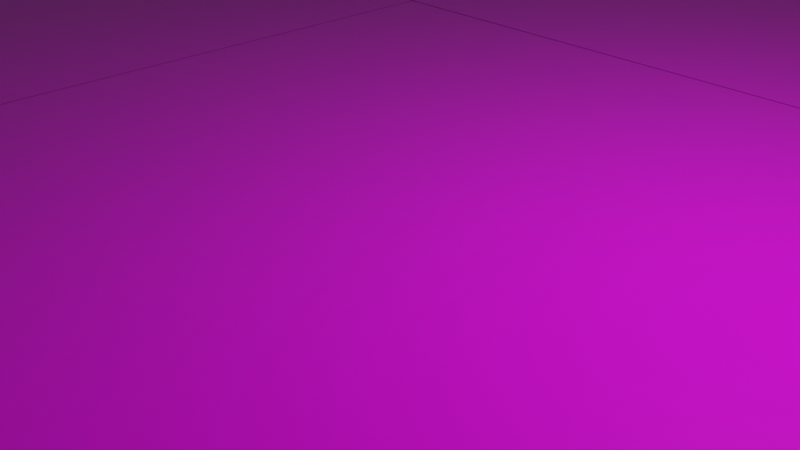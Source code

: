 # Source: untitled.blend  (saved by Blender 2.80.74; exported with 4.5.12 LTS)
import bpy
from mathutils import Matrix  # noqa: F401  (used for matrix-valued properties, if any)

bpy.ops.wm.read_factory_settings(use_empty=True)
scene = bpy.context.scene
scene.name = 'Scene'

# ---- collections
col_collection = bpy.data.collections.new('Collection'); scene.collection.children.link(col_collection)

# ---- images (referenced by path relative to the original .blend; pixels are not part of the script)
import os
ASSET_DIR = os.environ.get("B2B_ASSET_DIR", "")  # directory of the original .blend (textures are referenced by path, not embedded)
HERE = os.path.dirname(os.path.abspath(__file__))  # packed textures are extracted next to this script under _unpacked/

def load_image(name, relpath, width, height, colorspace="sRGB"):
    """Load a texture the original file referenced (path relative to the .blend, or extracted next to this script)."""
    p = next((c for c in (os.path.join(HERE, relpath), os.path.join(ASSET_DIR, relpath)) if relpath and os.path.exists(c)), "")
    if p:
        img = bpy.data.images.load(p, check_existing=True)
        img.name = name
    else:  # same state as the original file: an image datablock whose file is absent (Cycles renders it pink)
        img = bpy.data.images.new(name, width, height)
        img.source = "FILE"
        img.filepath = "//" + (relpath or name)
    img.colorspace_settings.name = colorspace
    return img
img_tiles_0023_height_1k_png = load_image('tiles_0023_height_1k.png', 'tiles_0023_height_1k.png', 1024, 1024, 'Non-Color')
img_tiles_0023_color_1k_jpg = load_image('tiles_0023_color_1k.jpg', 'tiles_0023_color_1k.jpg', 1024, 1024, 'sRGB')
img_tiles_0023_roughness_1k_jpg = load_image('tiles_0023_roughness_1k.jpg', 'tiles_0023_roughness_1k.jpg', 1024, 1024, 'Non-Color')
img_tiles_0023_normal_directx_1k_png = load_image('tiles_0023_normal_directx_1k.png', 'tiles_0023_normal_directx_1k.png', 1024, 1024, 'Non-Color')
img_tiles_0023_height_1k_png_001 = load_image('tiles_0023_height_1k.png.001', 'tiles_0023_height_1k.png', 1024, 1024, 'Non-Color')
img_tiles_0023_color_1k_jpg_001 = load_image('tiles_0023_color_1k.jpg.001', 'tiles_0023_color_1k.jpg', 1024, 1024, 'sRGB')
img_tiles_0023_roughness_1k_jpg_001 = load_image('tiles_0023_roughness_1k.jpg.001', 'tiles_0023_roughness_1k.jpg', 1024, 1024, 'Non-Color')
img_tiles_0023_normal_directx_1k_png_001 = load_image('tiles_0023_normal_directx_1k.png.001', 'tiles_0023_normal_directx_1k.png', 1024, 1024, 'Non-Color')
img_tiles_0023_height_1k_png_002 = load_image('tiles_0023_height_1k.png.002', 'tiles_0023_height_1k.png', 1024, 1024, 'Non-Color')
img_tiles_0023_color_1k_jpg_002 = load_image('tiles_0023_color_1k.jpg.002', 'tiles_0023_color_1k.jpg', 1024, 1024, 'sRGB')
img_tiles_0023_roughness_1k_jpg_002 = load_image('tiles_0023_roughness_1k.jpg.002', 'tiles_0023_roughness_1k.jpg', 1024, 1024, 'Non-Color')
img_tiles_0023_normal_directx_1k_png_002 = load_image('tiles_0023_normal_directx_1k.png.002', 'tiles_0023_normal_directx_1k.png', 1024, 1024, 'Non-Color')
img_tiles_0023_height_1k_png_005 = load_image('tiles_0023_height_1k.png.005', 'tiles_0023_height_1k.png', 1024, 1024, 'Non-Color')
img_tiles_0023_color_1k_jpg_005 = load_image('tiles_0023_color_1k.jpg.005', 'tiles_0023_color_1k.jpg', 1024, 1024, 'sRGB')
img_tiles_0023_roughness_1k_jpg_005 = load_image('tiles_0023_roughness_1k.jpg.005', 'tiles_0023_roughness_1k.jpg', 1024, 1024, 'Non-Color')
img_tiles_0023_normal_directx_1k_png_005 = load_image('tiles_0023_normal_directx_1k.png.005', 'tiles_0023_normal_directx_1k.png', 1024, 1024, 'Non-Color')
img_tiles_0023_height_1k_png_004 = load_image('tiles_0023_height_1k.png.004', 'tiles_0023_height_1k.png', 1024, 1024, 'Non-Color')
img_tiles_0023_color_1k_jpg_004 = load_image('tiles_0023_color_1k.jpg.004', 'tiles_0023_color_1k.jpg', 1024, 1024, 'sRGB')
img_tiles_0023_roughness_1k_jpg_004 = load_image('tiles_0023_roughness_1k.jpg.004', 'tiles_0023_roughness_1k.jpg', 1024, 1024, 'Non-Color')
img_tiles_0023_normal_directx_1k_png_004 = load_image('tiles_0023_normal_directx_1k.png.004', 'tiles_0023_normal_directx_1k.png', 1024, 1024, 'Non-Color')
img_tiles_0023_height_1k_png_003 = load_image('tiles_0023_height_1k.png.003', 'tiles_0023_height_1k.png', 1024, 1024, 'Non-Color')
img_tiles_0023_color_1k_jpg_003 = load_image('tiles_0023_color_1k.jpg.003', 'tiles_0023_color_1k.jpg', 1024, 1024, 'sRGB')
img_tiles_0023_roughness_1k_jpg_003 = load_image('tiles_0023_roughness_1k.jpg.003', 'tiles_0023_roughness_1k.jpg', 1024, 1024, 'Non-Color')
img_tiles_0023_normal_directx_1k_png_003 = load_image('tiles_0023_normal_directx_1k.png.003', 'tiles_0023_normal_directx_1k.png', 1024, 1024, 'Non-Color')
img_tiles_0023_height_1k_png_008 = load_image('tiles_0023_height_1k.png.008', 'tiles_0023_height_1k.png', 1024, 1024, 'Non-Color')
img_tiles_0023_color_1k_jpg_008 = load_image('tiles_0023_color_1k.jpg.008', 'tiles_0023_color_1k.jpg', 1024, 1024, 'sRGB')
img_tiles_0023_roughness_1k_jpg_008 = load_image('tiles_0023_roughness_1k.jpg.008', 'tiles_0023_roughness_1k.jpg', 1024, 1024, 'Non-Color')
img_tiles_0023_normal_directx_1k_png_008 = load_image('tiles_0023_normal_directx_1k.png.008', 'tiles_0023_normal_directx_1k.png', 1024, 1024, 'Non-Color')
img_tiles_0023_height_1k_png_007 = load_image('tiles_0023_height_1k.png.007', 'tiles_0023_height_1k.png', 1024, 1024, 'Non-Color')
img_tiles_0023_color_1k_jpg_007 = load_image('tiles_0023_color_1k.jpg.007', 'tiles_0023_color_1k.jpg', 1024, 1024, 'sRGB')
img_tiles_0023_roughness_1k_jpg_007 = load_image('tiles_0023_roughness_1k.jpg.007', 'tiles_0023_roughness_1k.jpg', 1024, 1024, 'Non-Color')
img_tiles_0023_normal_directx_1k_png_007 = load_image('tiles_0023_normal_directx_1k.png.007', 'tiles_0023_normal_directx_1k.png', 1024, 1024, 'Non-Color')
img_tiles_0023_height_1k_png_006 = load_image('tiles_0023_height_1k.png.006', 'tiles_0023_height_1k.png', 1024, 1024, 'Non-Color')
img_tiles_0023_color_1k_jpg_006 = load_image('tiles_0023_color_1k.jpg.006', 'tiles_0023_color_1k.jpg', 1024, 1024, 'sRGB')
img_tiles_0023_roughness_1k_jpg_006 = load_image('tiles_0023_roughness_1k.jpg.006', 'tiles_0023_roughness_1k.jpg', 1024, 1024, 'Non-Color')
img_tiles_0023_normal_directx_1k_png_006 = load_image('tiles_0023_normal_directx_1k.png.006', 'tiles_0023_normal_directx_1k.png', 1024, 1024, 'Non-Color')

# ---- materials (node trees are filled in below, after node groups)
mat_material_001 = bpy.data.materials.new('Material.001')
mat_material_001.use_transparent_shadow = False
mat_material_002 = bpy.data.materials.new('Material.002')
mat_material_002.use_transparent_shadow = False
mat_material_003 = bpy.data.materials.new('Material.003')
mat_material_003.use_transparent_shadow = False
mat_material_006 = bpy.data.materials.new('Material.006')
mat_material_006.use_transparent_shadow = False
mat_material_005 = bpy.data.materials.new('Material.005')
mat_material_005.use_transparent_shadow = False
mat_material_004 = bpy.data.materials.new('Material.004')
mat_material_004.use_transparent_shadow = False
mat_material_009 = bpy.data.materials.new('Material.009')
mat_material_009.use_transparent_shadow = False
mat_material_008 = bpy.data.materials.new('Material.008')
mat_material_008.use_transparent_shadow = False
mat_material_007 = bpy.data.materials.new('Material.007')
mat_material_007.use_transparent_shadow = False

# ---- material node trees
mat_material_001.use_nodes = True; mat_material_001.node_tree.nodes.clear()
_N = mat_material_001.node_tree.nodes; _L = mat_material_001.node_tree.links
n0 = _N.new('NodeFrame'); n0.name = 'Frame.001'; n0.location = (-628, 530)
n0.label = 'Textures'
n0.width = 358
n1 = _N.new('NodeFrame'); n1.name = 'Frame'; n1.location = (-1270, 330)
n1.label = 'Mapping'
n1.width = 580
n2 = _N.new('ShaderNodeTexImage'); n2.name = 'Image Texture'; n2.location = (88, -870)
n2.label = 'Displacement'
n2.image = img_tiles_0023_height_1k_png
n3 = _N.new('ShaderNodeDisplacement'); n3.name = 'Displacement'; n3.location = (10, -260)
n3.inputs[2].default_value = 1.0
n4 = _N.new('ShaderNodeTexImage'); n4.name = 'Image Texture.001'; n4.location = (88, -30)
n4.label = 'Base Color'
n4.image = img_tiles_0023_color_1k_jpg
n5 = _N.new('ShaderNodeTexImage'); n5.name = 'Image Texture.002'; n5.location = (88, -310)
n5.label = 'Roughness'
n5.image = img_tiles_0023_roughness_1k_jpg
n6 = _N.new('ShaderNodeTexImage'); n6.name = 'Image Texture.003'; n6.location = (88, -590)
n6.label = 'Normal'
n6.image = img_tiles_0023_normal_directx_1k_png
n7 = _N.new('ShaderNodeNormalMap'); n7.name = 'Normal Map'; n7.location = (-240, -60)
n8 = _N.new('ShaderNodeOutputMaterial'); n8.name = 'Material Output'; n8.location = (300, 300)
n9 = _N.new('ShaderNodeBsdfPrincipled'); n9.name = 'Principled BSDF'; n9.location = (10, 300)
n9.distribution = 'GGX'
n9.subsurface_method = 'BURLEY'
n9.inputs[3].default_value = 1.45
n9.inputs[27].default_value = (0.0, 0.0, 0.0, 1.0)
n9.inputs[28].default_value = 1.0
n10 = _N.new('NodeReroute'); n10.name = 'Reroute'; n10.location = (38, -586)
n10.width = 16
n10.socket_idname = 'NodeSocketVector'
n11 = _N.new('ShaderNodeMapping'); n11.name = 'Mapping'; n11.location = (230, -30)
n12 = _N.new('ShaderNodeTexCoord'); n12.name = 'Texture Coordinate'; n12.location = (30, -30)
n2.parent = n0
n4.parent = n0
n5.parent = n0
n6.parent = n0
n10.parent = n0
n11.parent = n1
n12.parent = n1
_L.new(n9.outputs[0], n8.inputs[0])
_L.new(n2.outputs[0], n3.inputs[0])
_L.new(n3.outputs[0], n8.inputs[2])
_L.new(n4.outputs[0], n9.inputs[0])
_L.new(n5.outputs[0], n9.inputs[2])
_L.new(n6.outputs[0], n7.inputs[1])
_L.new(n7.outputs[0], n9.inputs[5])
_L.new(n10.outputs[0], n4.inputs[0])
_L.new(n10.outputs[0], n5.inputs[0])
_L.new(n10.outputs[0], n6.inputs[0])
_L.new(n10.outputs[0], n2.inputs[0])
_L.new(n11.outputs[0], n10.inputs[0])
_L.new(n12.outputs[3], n11.inputs[0])
n8.is_active_output = True
mat_material_002.use_nodes = True; mat_material_002.node_tree.nodes.clear()
_N = mat_material_002.node_tree.nodes; _L = mat_material_002.node_tree.links
n0 = _N.new('NodeFrame'); n0.name = 'Frame'; n0.location = (-1270, 330)
n0.label = 'Mapping'
n0.width = 580
n1 = _N.new('NodeFrame'); n1.name = 'Frame.001'; n1.location = (-628, 530)
n1.label = 'Textures'
n1.width = 358
n2 = _N.new('ShaderNodeTexImage'); n2.name = 'Image Texture'; n2.location = (88, -870)
n2.label = 'Displacement'
n2.image = img_tiles_0023_height_1k_png_001
n3 = _N.new('ShaderNodeDisplacement'); n3.name = 'Displacement'; n3.location = (10, -260)
n3.inputs[2].default_value = 1.0
n4 = _N.new('ShaderNodeTexImage'); n4.name = 'Image Texture.001'; n4.location = (88, -30)
n4.label = 'Base Color'
n4.image = img_tiles_0023_color_1k_jpg_001
n5 = _N.new('ShaderNodeTexImage'); n5.name = 'Image Texture.002'; n5.location = (88, -310)
n5.label = 'Roughness'
n5.image = img_tiles_0023_roughness_1k_jpg_001
n6 = _N.new('ShaderNodeTexImage'); n6.name = 'Image Texture.003'; n6.location = (88, -590)
n6.label = 'Normal'
n6.image = img_tiles_0023_normal_directx_1k_png_001
n7 = _N.new('ShaderNodeNormalMap'); n7.name = 'Normal Map'; n7.location = (-240, -60)
n8 = _N.new('ShaderNodeMapping'); n8.name = 'Mapping'; n8.location = (230, -30)
n9 = _N.new('NodeReroute'); n9.name = 'Reroute'; n9.location = (38, -586)
n9.width = 16
n9.socket_idname = 'NodeSocketVector'
n10 = _N.new('ShaderNodeTexCoord'); n10.name = 'Texture Coordinate'; n10.location = (30, -30)
n11 = _N.new('ShaderNodeBsdfPrincipled'); n11.name = 'Principled BSDF'; n11.location = (10, 300)
n11.distribution = 'GGX'
n11.subsurface_method = 'BURLEY'
n11.inputs[3].default_value = 1.45
n11.inputs[27].default_value = (0.0, 0.0, 0.0, 1.0)
n11.inputs[28].default_value = 1.0
n12 = _N.new('ShaderNodeOutputMaterial'); n12.name = 'Material Output'; n12.location = (300, 300)
n2.parent = n1
n4.parent = n1
n5.parent = n1
n6.parent = n1
n8.parent = n0
n9.parent = n1
n10.parent = n0
_L.new(n11.outputs[0], n12.inputs[0])
_L.new(n2.outputs[0], n3.inputs[0])
_L.new(n3.outputs[0], n12.inputs[2])
_L.new(n4.outputs[0], n11.inputs[0])
_L.new(n5.outputs[0], n11.inputs[2])
_L.new(n6.outputs[0], n7.inputs[1])
_L.new(n7.outputs[0], n11.inputs[5])
_L.new(n9.outputs[0], n4.inputs[0])
_L.new(n9.outputs[0], n5.inputs[0])
_L.new(n9.outputs[0], n6.inputs[0])
_L.new(n9.outputs[0], n2.inputs[0])
_L.new(n8.outputs[0], n9.inputs[0])
_L.new(n10.outputs[3], n8.inputs[0])
n12.is_active_output = True
mat_material_003.use_nodes = True; mat_material_003.node_tree.nodes.clear()
_N = mat_material_003.node_tree.nodes; _L = mat_material_003.node_tree.links
n0 = _N.new('NodeFrame'); n0.name = 'Frame'; n0.location = (-1270, 330)
n0.label = 'Mapping'
n0.width = 580
n1 = _N.new('NodeFrame'); n1.name = 'Frame.001'; n1.location = (-628, 530)
n1.label = 'Textures'
n1.width = 358
n2 = _N.new('ShaderNodeTexImage'); n2.name = 'Image Texture'; n2.location = (88, -870)
n2.label = 'Displacement'
n2.image = img_tiles_0023_height_1k_png_002
n3 = _N.new('ShaderNodeDisplacement'); n3.name = 'Displacement'; n3.location = (10, -260)
n3.inputs[2].default_value = 1.0
n4 = _N.new('ShaderNodeTexImage'); n4.name = 'Image Texture.001'; n4.location = (88, -30)
n4.label = 'Base Color'
n4.image = img_tiles_0023_color_1k_jpg_002
n5 = _N.new('ShaderNodeTexImage'); n5.name = 'Image Texture.002'; n5.location = (88, -310)
n5.label = 'Roughness'
n5.image = img_tiles_0023_roughness_1k_jpg_002
n6 = _N.new('ShaderNodeTexImage'); n6.name = 'Image Texture.003'; n6.location = (88, -590)
n6.label = 'Normal'
n6.image = img_tiles_0023_normal_directx_1k_png_002
n7 = _N.new('ShaderNodeNormalMap'); n7.name = 'Normal Map'; n7.location = (-240, -60)
n8 = _N.new('ShaderNodeMapping'); n8.name = 'Mapping'; n8.location = (230, -30)
n9 = _N.new('NodeReroute'); n9.name = 'Reroute'; n9.location = (38, -586)
n9.width = 16
n9.socket_idname = 'NodeSocketVector'
n10 = _N.new('ShaderNodeTexCoord'); n10.name = 'Texture Coordinate'; n10.location = (30, -30)
n11 = _N.new('ShaderNodeBsdfPrincipled'); n11.name = 'Principled BSDF'; n11.location = (10, 300)
n11.distribution = 'GGX'
n11.subsurface_method = 'BURLEY'
n11.inputs[3].default_value = 1.45
n11.inputs[27].default_value = (0.0, 0.0, 0.0, 1.0)
n11.inputs[28].default_value = 1.0
n12 = _N.new('ShaderNodeOutputMaterial'); n12.name = 'Material Output'; n12.location = (300, 300)
n2.parent = n1
n4.parent = n1
n5.parent = n1
n6.parent = n1
n8.parent = n0
n9.parent = n1
n10.parent = n0
_L.new(n11.outputs[0], n12.inputs[0])
_L.new(n2.outputs[0], n3.inputs[0])
_L.new(n3.outputs[0], n12.inputs[2])
_L.new(n4.outputs[0], n11.inputs[0])
_L.new(n5.outputs[0], n11.inputs[2])
_L.new(n6.outputs[0], n7.inputs[1])
_L.new(n7.outputs[0], n11.inputs[5])
_L.new(n9.outputs[0], n4.inputs[0])
_L.new(n9.outputs[0], n5.inputs[0])
_L.new(n9.outputs[0], n6.inputs[0])
_L.new(n9.outputs[0], n2.inputs[0])
_L.new(n8.outputs[0], n9.inputs[0])
_L.new(n10.outputs[3], n8.inputs[0])
n12.is_active_output = True
mat_material_006.use_nodes = True; mat_material_006.node_tree.nodes.clear()
_N = mat_material_006.node_tree.nodes; _L = mat_material_006.node_tree.links
n0 = _N.new('NodeFrame'); n0.name = 'Frame'; n0.location = (-1270, 330)
n0.label = 'Mapping'
n0.width = 580
n1 = _N.new('NodeFrame'); n1.name = 'Frame.001'; n1.location = (-628, 530)
n1.label = 'Textures'
n1.width = 358
n2 = _N.new('ShaderNodeTexImage'); n2.name = 'Image Texture'; n2.location = (88, -870)
n2.label = 'Displacement'
n2.image = img_tiles_0023_height_1k_png_005
n3 = _N.new('ShaderNodeDisplacement'); n3.name = 'Displacement'; n3.location = (10, -260)
n3.inputs[2].default_value = 1.0
n4 = _N.new('ShaderNodeTexImage'); n4.name = 'Image Texture.001'; n4.location = (88, -30)
n4.label = 'Base Color'
n4.image = img_tiles_0023_color_1k_jpg_005
n5 = _N.new('ShaderNodeTexImage'); n5.name = 'Image Texture.002'; n5.location = (88, -310)
n5.label = 'Roughness'
n5.image = img_tiles_0023_roughness_1k_jpg_005
n6 = _N.new('ShaderNodeTexImage'); n6.name = 'Image Texture.003'; n6.location = (88, -590)
n6.label = 'Normal'
n6.image = img_tiles_0023_normal_directx_1k_png_005
n7 = _N.new('ShaderNodeNormalMap'); n7.name = 'Normal Map'; n7.location = (-240, -60)
n8 = _N.new('ShaderNodeMapping'); n8.name = 'Mapping'; n8.location = (230, -30)
n9 = _N.new('NodeReroute'); n9.name = 'Reroute'; n9.location = (38, -586)
n9.width = 16
n9.socket_idname = 'NodeSocketVector'
n10 = _N.new('ShaderNodeTexCoord'); n10.name = 'Texture Coordinate'; n10.location = (30, -30)
n11 = _N.new('ShaderNodeBsdfPrincipled'); n11.name = 'Principled BSDF'; n11.location = (10, 300)
n11.distribution = 'GGX'
n11.subsurface_method = 'BURLEY'
n11.inputs[3].default_value = 1.45
n11.inputs[27].default_value = (0.0, 0.0, 0.0, 1.0)
n11.inputs[28].default_value = 1.0
n12 = _N.new('ShaderNodeOutputMaterial'); n12.name = 'Material Output'; n12.location = (300, 300)
n2.parent = n1
n4.parent = n1
n5.parent = n1
n6.parent = n1
n8.parent = n0
n9.parent = n1
n10.parent = n0
_L.new(n11.outputs[0], n12.inputs[0])
_L.new(n2.outputs[0], n3.inputs[0])
_L.new(n3.outputs[0], n12.inputs[2])
_L.new(n4.outputs[0], n11.inputs[0])
_L.new(n5.outputs[0], n11.inputs[2])
_L.new(n6.outputs[0], n7.inputs[1])
_L.new(n7.outputs[0], n11.inputs[5])
_L.new(n9.outputs[0], n4.inputs[0])
_L.new(n9.outputs[0], n5.inputs[0])
_L.new(n9.outputs[0], n6.inputs[0])
_L.new(n9.outputs[0], n2.inputs[0])
_L.new(n8.outputs[0], n9.inputs[0])
_L.new(n10.outputs[3], n8.inputs[0])
n12.is_active_output = True
mat_material_005.use_nodes = True; mat_material_005.node_tree.nodes.clear()
_N = mat_material_005.node_tree.nodes; _L = mat_material_005.node_tree.links
n0 = _N.new('NodeFrame'); n0.name = 'Frame'; n0.location = (-1270, 330)
n0.label = 'Mapping'
n0.width = 580
n1 = _N.new('NodeFrame'); n1.name = 'Frame.001'; n1.location = (-628, 530)
n1.label = 'Textures'
n1.width = 358
n2 = _N.new('ShaderNodeTexImage'); n2.name = 'Image Texture'; n2.location = (88, -870)
n2.label = 'Displacement'
n2.image = img_tiles_0023_height_1k_png_004
n3 = _N.new('ShaderNodeDisplacement'); n3.name = 'Displacement'; n3.location = (10, -260)
n3.inputs[2].default_value = 1.0
n4 = _N.new('ShaderNodeTexImage'); n4.name = 'Image Texture.001'; n4.location = (88, -30)
n4.label = 'Base Color'
n4.image = img_tiles_0023_color_1k_jpg_004
n5 = _N.new('ShaderNodeTexImage'); n5.name = 'Image Texture.002'; n5.location = (88, -310)
n5.label = 'Roughness'
n5.image = img_tiles_0023_roughness_1k_jpg_004
n6 = _N.new('ShaderNodeTexImage'); n6.name = 'Image Texture.003'; n6.location = (88, -590)
n6.label = 'Normal'
n6.image = img_tiles_0023_normal_directx_1k_png_004
n7 = _N.new('ShaderNodeNormalMap'); n7.name = 'Normal Map'; n7.location = (-240, -60)
n8 = _N.new('ShaderNodeMapping'); n8.name = 'Mapping'; n8.location = (230, -30)
n9 = _N.new('NodeReroute'); n9.name = 'Reroute'; n9.location = (38, -586)
n9.width = 16
n9.socket_idname = 'NodeSocketVector'
n10 = _N.new('ShaderNodeTexCoord'); n10.name = 'Texture Coordinate'; n10.location = (30, -30)
n11 = _N.new('ShaderNodeBsdfPrincipled'); n11.name = 'Principled BSDF'; n11.location = (10, 300)
n11.distribution = 'GGX'
n11.subsurface_method = 'BURLEY'
n11.inputs[3].default_value = 1.45
n11.inputs[27].default_value = (0.0, 0.0, 0.0, 1.0)
n11.inputs[28].default_value = 1.0
n12 = _N.new('ShaderNodeOutputMaterial'); n12.name = 'Material Output'; n12.location = (300, 300)
n2.parent = n1
n4.parent = n1
n5.parent = n1
n6.parent = n1
n8.parent = n0
n9.parent = n1
n10.parent = n0
_L.new(n11.outputs[0], n12.inputs[0])
_L.new(n2.outputs[0], n3.inputs[0])
_L.new(n3.outputs[0], n12.inputs[2])
_L.new(n4.outputs[0], n11.inputs[0])
_L.new(n5.outputs[0], n11.inputs[2])
_L.new(n6.outputs[0], n7.inputs[1])
_L.new(n7.outputs[0], n11.inputs[5])
_L.new(n9.outputs[0], n4.inputs[0])
_L.new(n9.outputs[0], n5.inputs[0])
_L.new(n9.outputs[0], n6.inputs[0])
_L.new(n9.outputs[0], n2.inputs[0])
_L.new(n8.outputs[0], n9.inputs[0])
_L.new(n10.outputs[3], n8.inputs[0])
n12.is_active_output = True
mat_material_004.use_nodes = True; mat_material_004.node_tree.nodes.clear()
_N = mat_material_004.node_tree.nodes; _L = mat_material_004.node_tree.links
n0 = _N.new('NodeFrame'); n0.name = 'Frame'; n0.location = (-1270, 330)
n0.label = 'Mapping'
n0.width = 580
n1 = _N.new('NodeFrame'); n1.name = 'Frame.001'; n1.location = (-628, 530)
n1.label = 'Textures'
n1.width = 358
n2 = _N.new('ShaderNodeTexImage'); n2.name = 'Image Texture'; n2.location = (88, -870)
n2.label = 'Displacement'
n2.image = img_tiles_0023_height_1k_png_003
n3 = _N.new('ShaderNodeDisplacement'); n3.name = 'Displacement'; n3.location = (10, -260)
n3.inputs[2].default_value = 1.0
n4 = _N.new('ShaderNodeTexImage'); n4.name = 'Image Texture.001'; n4.location = (88, -30)
n4.label = 'Base Color'
n4.image = img_tiles_0023_color_1k_jpg_003
n5 = _N.new('ShaderNodeTexImage'); n5.name = 'Image Texture.002'; n5.location = (88, -310)
n5.label = 'Roughness'
n5.image = img_tiles_0023_roughness_1k_jpg_003
n6 = _N.new('ShaderNodeTexImage'); n6.name = 'Image Texture.003'; n6.location = (88, -590)
n6.label = 'Normal'
n6.image = img_tiles_0023_normal_directx_1k_png_003
n7 = _N.new('ShaderNodeNormalMap'); n7.name = 'Normal Map'; n7.location = (-240, -60)
n8 = _N.new('ShaderNodeMapping'); n8.name = 'Mapping'; n8.location = (230, -30)
n9 = _N.new('NodeReroute'); n9.name = 'Reroute'; n9.location = (38, -586)
n9.width = 16
n9.socket_idname = 'NodeSocketVector'
n10 = _N.new('ShaderNodeTexCoord'); n10.name = 'Texture Coordinate'; n10.location = (30, -30)
n11 = _N.new('ShaderNodeBsdfPrincipled'); n11.name = 'Principled BSDF'; n11.location = (10, 300)
n11.distribution = 'GGX'
n11.subsurface_method = 'BURLEY'
n11.inputs[3].default_value = 1.45
n11.inputs[27].default_value = (0.0, 0.0, 0.0, 1.0)
n11.inputs[28].default_value = 1.0
n12 = _N.new('ShaderNodeOutputMaterial'); n12.name = 'Material Output'; n12.location = (300, 300)
n2.parent = n1
n4.parent = n1
n5.parent = n1
n6.parent = n1
n8.parent = n0
n9.parent = n1
n10.parent = n0
_L.new(n11.outputs[0], n12.inputs[0])
_L.new(n2.outputs[0], n3.inputs[0])
_L.new(n3.outputs[0], n12.inputs[2])
_L.new(n4.outputs[0], n11.inputs[0])
_L.new(n5.outputs[0], n11.inputs[2])
_L.new(n6.outputs[0], n7.inputs[1])
_L.new(n7.outputs[0], n11.inputs[5])
_L.new(n9.outputs[0], n4.inputs[0])
_L.new(n9.outputs[0], n5.inputs[0])
_L.new(n9.outputs[0], n6.inputs[0])
_L.new(n9.outputs[0], n2.inputs[0])
_L.new(n8.outputs[0], n9.inputs[0])
_L.new(n10.outputs[3], n8.inputs[0])
n12.is_active_output = True
mat_material_009.use_nodes = True; mat_material_009.node_tree.nodes.clear()
_N = mat_material_009.node_tree.nodes; _L = mat_material_009.node_tree.links
n0 = _N.new('NodeFrame'); n0.name = 'Frame'; n0.location = (-1270, 330)
n0.label = 'Mapping'
n0.width = 580
n1 = _N.new('NodeFrame'); n1.name = 'Frame.001'; n1.location = (-628, 530)
n1.label = 'Textures'
n1.width = 358
n2 = _N.new('ShaderNodeTexImage'); n2.name = 'Image Texture'; n2.location = (88, -870)
n2.label = 'Displacement'
n2.image = img_tiles_0023_height_1k_png_008
n3 = _N.new('ShaderNodeDisplacement'); n3.name = 'Displacement'; n3.location = (10, -260)
n3.inputs[2].default_value = 1.0
n4 = _N.new('ShaderNodeTexImage'); n4.name = 'Image Texture.001'; n4.location = (88, -30)
n4.label = 'Base Color'
n4.image = img_tiles_0023_color_1k_jpg_008
n5 = _N.new('ShaderNodeTexImage'); n5.name = 'Image Texture.002'; n5.location = (88, -310)
n5.label = 'Roughness'
n5.image = img_tiles_0023_roughness_1k_jpg_008
n6 = _N.new('ShaderNodeTexImage'); n6.name = 'Image Texture.003'; n6.location = (88, -590)
n6.label = 'Normal'
n6.image = img_tiles_0023_normal_directx_1k_png_008
n7 = _N.new('ShaderNodeNormalMap'); n7.name = 'Normal Map'; n7.location = (-240, -60)
n8 = _N.new('ShaderNodeMapping'); n8.name = 'Mapping'; n8.location = (230, -30)
n9 = _N.new('NodeReroute'); n9.name = 'Reroute'; n9.location = (38, -586)
n9.width = 16
n9.socket_idname = 'NodeSocketVector'
n10 = _N.new('ShaderNodeTexCoord'); n10.name = 'Texture Coordinate'; n10.location = (30, -30)
n11 = _N.new('ShaderNodeBsdfPrincipled'); n11.name = 'Principled BSDF'; n11.location = (10, 300)
n11.distribution = 'GGX'
n11.subsurface_method = 'BURLEY'
n11.inputs[3].default_value = 1.45
n11.inputs[27].default_value = (0.0, 0.0, 0.0, 1.0)
n11.inputs[28].default_value = 1.0
n12 = _N.new('ShaderNodeOutputMaterial'); n12.name = 'Material Output'; n12.location = (300, 300)
n2.parent = n1
n4.parent = n1
n5.parent = n1
n6.parent = n1
n8.parent = n0
n9.parent = n1
n10.parent = n0
_L.new(n11.outputs[0], n12.inputs[0])
_L.new(n2.outputs[0], n3.inputs[0])
_L.new(n3.outputs[0], n12.inputs[2])
_L.new(n4.outputs[0], n11.inputs[0])
_L.new(n5.outputs[0], n11.inputs[2])
_L.new(n6.outputs[0], n7.inputs[1])
_L.new(n7.outputs[0], n11.inputs[5])
_L.new(n9.outputs[0], n4.inputs[0])
_L.new(n9.outputs[0], n5.inputs[0])
_L.new(n9.outputs[0], n6.inputs[0])
_L.new(n9.outputs[0], n2.inputs[0])
_L.new(n8.outputs[0], n9.inputs[0])
_L.new(n10.outputs[3], n8.inputs[0])
n12.is_active_output = True
mat_material_008.use_nodes = True; mat_material_008.node_tree.nodes.clear()
_N = mat_material_008.node_tree.nodes; _L = mat_material_008.node_tree.links
n0 = _N.new('NodeFrame'); n0.name = 'Frame'; n0.location = (-1270, 330)
n0.label = 'Mapping'
n0.width = 580
n1 = _N.new('NodeFrame'); n1.name = 'Frame.001'; n1.location = (-628, 530)
n1.label = 'Textures'
n1.width = 358
n2 = _N.new('ShaderNodeTexImage'); n2.name = 'Image Texture'; n2.location = (88, -870)
n2.label = 'Displacement'
n2.image = img_tiles_0023_height_1k_png_007
n3 = _N.new('ShaderNodeDisplacement'); n3.name = 'Displacement'; n3.location = (10, -260)
n3.inputs[2].default_value = 1.0
n4 = _N.new('ShaderNodeTexImage'); n4.name = 'Image Texture.001'; n4.location = (88, -30)
n4.label = 'Base Color'
n4.image = img_tiles_0023_color_1k_jpg_007
n5 = _N.new('ShaderNodeTexImage'); n5.name = 'Image Texture.002'; n5.location = (88, -310)
n5.label = 'Roughness'
n5.image = img_tiles_0023_roughness_1k_jpg_007
n6 = _N.new('ShaderNodeTexImage'); n6.name = 'Image Texture.003'; n6.location = (88, -590)
n6.label = 'Normal'
n6.image = img_tiles_0023_normal_directx_1k_png_007
n7 = _N.new('ShaderNodeNormalMap'); n7.name = 'Normal Map'; n7.location = (-240, -60)
n8 = _N.new('ShaderNodeMapping'); n8.name = 'Mapping'; n8.location = (230, -30)
n9 = _N.new('NodeReroute'); n9.name = 'Reroute'; n9.location = (38, -586)
n9.width = 16
n9.socket_idname = 'NodeSocketVector'
n10 = _N.new('ShaderNodeTexCoord'); n10.name = 'Texture Coordinate'; n10.location = (30, -30)
n11 = _N.new('ShaderNodeBsdfPrincipled'); n11.name = 'Principled BSDF'; n11.location = (10, 300)
n11.distribution = 'GGX'
n11.subsurface_method = 'BURLEY'
n11.inputs[3].default_value = 1.45
n11.inputs[27].default_value = (0.0, 0.0, 0.0, 1.0)
n11.inputs[28].default_value = 1.0
n12 = _N.new('ShaderNodeOutputMaterial'); n12.name = 'Material Output'; n12.location = (300, 300)
n2.parent = n1
n4.parent = n1
n5.parent = n1
n6.parent = n1
n8.parent = n0
n9.parent = n1
n10.parent = n0
_L.new(n11.outputs[0], n12.inputs[0])
_L.new(n2.outputs[0], n3.inputs[0])
_L.new(n3.outputs[0], n12.inputs[2])
_L.new(n4.outputs[0], n11.inputs[0])
_L.new(n5.outputs[0], n11.inputs[2])
_L.new(n6.outputs[0], n7.inputs[1])
_L.new(n7.outputs[0], n11.inputs[5])
_L.new(n9.outputs[0], n4.inputs[0])
_L.new(n9.outputs[0], n5.inputs[0])
_L.new(n9.outputs[0], n6.inputs[0])
_L.new(n9.outputs[0], n2.inputs[0])
_L.new(n8.outputs[0], n9.inputs[0])
_L.new(n10.outputs[3], n8.inputs[0])
n12.is_active_output = True
mat_material_007.use_nodes = True; mat_material_007.node_tree.nodes.clear()
_N = mat_material_007.node_tree.nodes; _L = mat_material_007.node_tree.links
n0 = _N.new('NodeFrame'); n0.name = 'Frame'; n0.location = (-1270, 330)
n0.label = 'Mapping'
n0.width = 580
n1 = _N.new('NodeFrame'); n1.name = 'Frame.001'; n1.location = (-628, 530)
n1.label = 'Textures'
n1.width = 358
n2 = _N.new('ShaderNodeTexImage'); n2.name = 'Image Texture'; n2.location = (88, -870)
n2.label = 'Displacement'
n2.image = img_tiles_0023_height_1k_png_006
n3 = _N.new('ShaderNodeDisplacement'); n3.name = 'Displacement'; n3.location = (10, -260)
n3.inputs[2].default_value = 1.0
n4 = _N.new('ShaderNodeTexImage'); n4.name = 'Image Texture.001'; n4.location = (88, -30)
n4.label = 'Base Color'
n4.image = img_tiles_0023_color_1k_jpg_006
n5 = _N.new('ShaderNodeTexImage'); n5.name = 'Image Texture.002'; n5.location = (88, -310)
n5.label = 'Roughness'
n5.image = img_tiles_0023_roughness_1k_jpg_006
n6 = _N.new('ShaderNodeTexImage'); n6.name = 'Image Texture.003'; n6.location = (88, -590)
n6.label = 'Normal'
n6.image = img_tiles_0023_normal_directx_1k_png_006
n7 = _N.new('ShaderNodeNormalMap'); n7.name = 'Normal Map'; n7.location = (-240, -60)
n8 = _N.new('ShaderNodeMapping'); n8.name = 'Mapping'; n8.location = (230, -30)
n9 = _N.new('NodeReroute'); n9.name = 'Reroute'; n9.location = (38, -586)
n9.width = 16
n9.socket_idname = 'NodeSocketVector'
n10 = _N.new('ShaderNodeTexCoord'); n10.name = 'Texture Coordinate'; n10.location = (30, -30)
n11 = _N.new('ShaderNodeBsdfPrincipled'); n11.name = 'Principled BSDF'; n11.location = (10, 300)
n11.distribution = 'GGX'
n11.subsurface_method = 'BURLEY'
n11.inputs[3].default_value = 1.45
n11.inputs[27].default_value = (0.0, 0.0, 0.0, 1.0)
n11.inputs[28].default_value = 1.0
n12 = _N.new('ShaderNodeOutputMaterial'); n12.name = 'Material Output'; n12.location = (300, 300)
n2.parent = n1
n4.parent = n1
n5.parent = n1
n6.parent = n1
n8.parent = n0
n9.parent = n1
n10.parent = n0
_L.new(n11.outputs[0], n12.inputs[0])
_L.new(n2.outputs[0], n3.inputs[0])
_L.new(n3.outputs[0], n12.inputs[2])
_L.new(n4.outputs[0], n11.inputs[0])
_L.new(n5.outputs[0], n11.inputs[2])
_L.new(n6.outputs[0], n7.inputs[1])
_L.new(n7.outputs[0], n11.inputs[5])
_L.new(n9.outputs[0], n4.inputs[0])
_L.new(n9.outputs[0], n5.inputs[0])
_L.new(n9.outputs[0], n6.inputs[0])
_L.new(n9.outputs[0], n2.inputs[0])
_L.new(n8.outputs[0], n9.inputs[0])
_L.new(n10.outputs[3], n8.inputs[0])
n12.is_active_output = True

# ---- world
world_world = bpy.data.worlds.new('World'); scene.world = world_world
world_world.use_nodes = True; world_world.node_tree.nodes.clear()
_N = world_world.node_tree.nodes; _L = world_world.node_tree.links
n0 = _N.new('ShaderNodeOutputWorld'); n0.name = 'World Output'; n0.location = (300, 300)
n1 = _N.new('ShaderNodeBackground'); n1.name = 'Background'; n1.location = (10, 300)
n1.inputs[0].default_value = (0.05088, 0.05088, 0.05088, 1.0)
_L.new(n1.outputs[0], n0.inputs[0])
n0.is_active_output = True
world_world.color = (0.05088, 0.05088, 0.05088)
world_world.use_sun_shadow = False
world_world.sun_shadow_jitter_overblur = 0.0

# ---- cameras
cam_camera = bpy.data.cameras.new('Camera')
cam_camera.clip_end = 100.0
cam_camera.ortho_scale = 7.314

# ---- lights
light_light = bpy.data.lights.new('Light', 'POINT')
light_light.transmission_factor = 0.0
light_light.energy = 1000.0
light_light.shadow_soft_size = 0.1
light_light.shadow_maximum_resolution = 0.006
light_light.use_absolute_resolution = True

# ---- meshes
me_cube_001 = bpy.data.meshes.new('Cube.001')
me_cube_001.from_pydata([(-1.0, -1.0, -1.0), (-1.0, -1.0, 1.0), (-1.0, 1.0, -1.0), (-1.0, 1.0, 1.0), (1.0, -1.0, -1.0), (1.0, -1.0, 1.0), (1.0, 1.0, -1.0), (1.0, 1.0, 1.0), (-1.0, -2.991, -1.0), (-1.0, -2.991, 1.0), (-1.0, -0.9909, -1.0), (-1.0, -0.9909, 1.0), (1.0, -2.991, -1.0), (1.0, -2.991, 1.0), (1.0, -0.9909, -1.0), (1.0, -0.9909, 1.0), (-1.0, 0.9966, -1.0), (-1.0, 0.9966, 1.0), (-1.0, 2.997, -1.0), (-1.0, 2.997, 1.0), (1.0, 0.9966, -1.0), (1.0, 0.9966, 1.0), (1.0, 2.997, -1.0), (1.0, 2.997, 1.0), (-2.998, -1.0, -1.0), (-2.998, -1.0, 1.0), (-2.998, 1.0, -1.0), (-2.998, 1.0, 1.0), (-0.9979, -1.0, -1.0), (-0.9979, -1.0, 1.0), (-0.9979, 1.0, -1.0), (-0.9979, 1.0, 1.0), (-2.998, -2.991, -1.0), (-2.998, -2.991, 1.0), (-2.998, -0.9909, -1.0), (-2.998, -0.9909, 1.0), (-0.9979, -2.991, -1.0), (-0.9979, -2.991, 1.0), (-0.9979, -0.9909, -1.0), (-0.9979, -0.9909, 1.0), (-2.998, 0.9966, -1.0), (-2.998, 0.9966, 1.0), (-2.998, 2.997, -1.0), (-2.998, 2.997, 1.0), (-0.9979, 0.9966, -1.0), (-0.9979, 0.9966, 1.0), (-0.9979, 2.997, -1.0), (-0.9979, 2.997, 1.0), (1.001, -1.0, -1.0), (1.001, -1.0, 1.0), (1.001, 1.0, -1.0), (1.001, 1.0, 1.0), (3.001, -1.0, -1.0), (3.001, -1.0, 1.0), (3.001, 1.0, -1.0), (3.001, 1.0, 1.0), (1.001, -2.991, -1.0), (1.001, -2.991, 1.0), (1.001, -0.9909, -1.0), (1.001, -0.9909, 1.0), (3.001, -2.991, -1.0), (3.001, -2.991, 1.0), (3.001, -0.9909, -1.0), (3.001, -0.9909, 1.0), (1.001, 0.9966, -1.0), (1.001, 0.9966, 1.0), (1.001, 2.997, -1.0), (1.001, 2.997, 1.0), (3.001, 0.9966, -1.0), (3.001, 0.9966, 1.0), (3.001, 2.997, -1.0), (3.001, 2.997, 1.0)], [], [(0, 1, 3, 2), (2, 3, 7, 6), (6, 7, 5, 4), (4, 5, 1, 0), (2, 6, 4, 0), (7, 3, 1, 5), (8, 9, 11, 10), (10, 11, 15, 14), (14, 15, 13, 12), (12, 13, 9, 8), (10, 14, 12, 8), (15, 11, 9, 13), (16, 17, 19, 18), (18, 19, 23, 22), (22, 23, 21, 20), (20, 21, 17, 16), (18, 22, 20, 16), (23, 19, 17, 21), (24, 25, 27, 26), (26, 27, 31, 30), (30, 31, 29, 28), (28, 29, 25, 24), (26, 30, 28, 24), (31, 27, 25, 29), (32, 33, 35, 34), (34, 35, 39, 38), (38, 39, 37, 36), (36, 37, 33, 32), (34, 38, 36, 32), (39, 35, 33, 37), (40, 41, 43, 42), (42, 43, 47, 46), (46, 47, 45, 44), (44, 45, 41, 40), (42, 46, 44, 40), (47, 43, 41, 45), (48, 49, 51, 50), (50, 51, 55, 54), (54, 55, 53, 52), (52, 53, 49, 48), (50, 54, 52, 48), (55, 51, 49, 53), (56, 57, 59, 58), (58, 59, 63, 62), (62, 63, 61, 60), (60, 61, 57, 56), (58, 62, 60, 56), (63, 59, 57, 61), (64, 65, 67, 66), (66, 67, 71, 70), (70, 71, 69, 68), (68, 69, 65, 64), (66, 70, 68, 64), (71, 67, 65, 69)])
me_cube_001.polygons.foreach_set('material_index', [0, 0, 0, 0, 0, 0, 1, 1, 1, 1, 1, 1, 2, 2, 2, 2, 2, 2, 3, 3, 3, 3, 3, 3, 4, 4, 4, 4, 4, 4, 5, 5, 5, 5, 5, 5, 6, 6, 6, 6, 6, 6, 7, 7, 7, 7, 7, 7, 8, 8, 8, 8, 8, 8])
_uv = me_cube_001.uv_layers.new(name='UVMap')
_uv.uv.foreach_set('vector', [0.375, 0.0, 0.625, 0.0, 0.625, 0.25, 0.375, 0.25, 0.375, 0.25, 0.625, 0.25, 0.625, 0.5, 0.375, 0.5, 0.375, 0.5, 0.625, 0.5, 0.625, 0.75, 0.375, 0.75, 0.375, 0.75, 0.625, 0.75, 0.625, 1.0, 0.375, 1.0, 0.125, 0.5, 0.375, 0.5, 0.375, 0.75, 0.125, 0.75, 0.625, 0.5, 0.875, 0.5, 0.875, 0.75, 0.625, 0.75, 0.375, 0.0, 0.625, 0.0, 0.625, 0.25, 0.375, 0.25, 0.375, 0.25, 0.625, 0.25, 0.625, 0.5, 0.375, 0.5, 0.375, 0.5, 0.625, 0.5, 0.625, 0.75, 0.375, 0.75, 0.375, 0.75, 0.625, 0.75, 0.625, 1.0, 0.375, 1.0, 0.125, 0.5, 0.375, 0.5, 0.375, 0.75, 0.125, 0.75, 0.625, 0.5, 0.875, 0.5, 0.875, 0.75, 0.625, 0.75, 0.375, 0.0, 0.625, 0.0, 0.625, 0.25, 0.375, 0.25, 0.375, 0.25, 0.625, 0.25, 0.625, 0.5, 0.375, 0.5, 0.375, 0.5, 0.625, 0.5, 0.625, 0.75, 0.375, 0.75, 0.375, 0.75, 0.625, 0.75, 0.625, 1.0, 0.375, 1.0, 0.125, 0.5, 0.375, 0.5, 0.375, 0.75, 0.125, 0.75, 0.625, 0.5, 0.875, 0.5, 0.875, 0.75, 0.625, 0.75, 0.375, 0.0, 0.625, 0.0, 0.625, 0.25, 0.375, 0.25, 0.375, 0.25, 0.625, 0.25, 0.625, 0.5, 0.375, 0.5, 0.375, 0.5, 0.625, 0.5, 0.625, 0.75, 0.375, 0.75, 0.375, 0.75, 0.625, 0.75, 0.625, 1.0, 0.375, 1.0, 0.125, 0.5, 0.375, 0.5, 0.375, 0.75, 0.125, 0.75, 0.625, 0.5, 0.875, 0.5, 0.875, 0.75, 0.625, 0.75, 0.375, 0.0, 0.625, 0.0, 0.625, 0.25, 0.375, 0.25, 0.375, 0.25, 0.625, 0.25, 0.625, 0.5, 0.375, 0.5, 0.375, 0.5, 0.625, 0.5, 0.625, 0.75, 0.375, 0.75, 0.375, 0.75, 0.625, 0.75, 0.625, 1.0, 0.375, 1.0, 0.125, 0.5, 0.375, 0.5, 0.375, 0.75, 0.125, 0.75, 0.625, 0.5, 0.875, 0.5, 0.875, 0.75, 0.625, 0.75, 0.375, 0.0, 0.625, 0.0, 0.625, 0.25, 0.375, 0.25, 0.375, 0.25, 0.625, 0.25, 0.625, 0.5, 0.375, 0.5, 0.375, 0.5, 0.625, 0.5, 0.625, 0.75, 0.375, 0.75, 0.375, 0.75, 0.625, 0.75, 0.625, 1.0, 0.375, 1.0, 0.125, 0.5, 0.375, 0.5, 0.375, 0.75, 0.125, 0.75, 0.625, 0.5, 0.875, 0.5, 0.875, 0.75, 0.625, 0.75, 0.375, 0.0, 0.625, 0.0, 0.625, 0.25, 0.375, 0.25, 0.375, 0.25, 0.625, 0.25, 0.625, 0.5, 0.375, 0.5, 0.375, 0.5, 0.625, 0.5, 0.625, 0.75, 0.375, 0.75, 0.375, 0.75, 0.625, 0.75, 0.625, 1.0, 0.375, 1.0, 0.125, 0.5, 0.375, 0.5, 0.375, 0.75, 0.125, 0.75, 0.625, 0.5, 0.875, 0.5, 0.875, 0.75, 0.625, 0.75, 0.375, 0.0, 0.625, 0.0, 0.625, 0.25, 0.375, 0.25, 0.375, 0.25, 0.625, 0.25, 0.625, 0.5, 0.375, 0.5, 0.375, 0.5, 0.625, 0.5, 0.625, 0.75, 0.375, 0.75, 0.375, 0.75, 0.625, 0.75, 0.625, 1.0, 0.375, 1.0, 0.125, 0.5, 0.375, 0.5, 0.375, 0.75, 0.125, 0.75, 0.625, 0.5, 0.875, 0.5, 0.875, 0.75, 0.625, 0.75, 0.375, 0.0, 0.625, 0.0, 0.625, 0.25, 0.375, 0.25, 0.375, 0.25, 0.625, 0.25, 0.625, 0.5, 0.375, 0.5, 0.375, 0.5, 0.625, 0.5, 0.625, 0.75, 0.375, 0.75, 0.375, 0.75, 0.625, 0.75, 0.625, 1.0, 0.375, 1.0, 0.125, 0.5, 0.375, 0.5, 0.375, 0.75, 0.125, 0.75, 0.625, 0.5, 0.875, 0.5, 0.875, 0.75, 0.625, 0.75])
me_cube_001.materials.append(mat_material_001)
me_cube_001.materials.append(mat_material_002)
me_cube_001.materials.append(mat_material_003)
me_cube_001.materials.append(mat_material_006)
me_cube_001.materials.append(mat_material_005)
me_cube_001.materials.append(mat_material_004)
me_cube_001.materials.append(mat_material_009)
me_cube_001.materials.append(mat_material_008)
me_cube_001.materials.append(mat_material_007)
me_cube_001.use_remesh_preserve_volume = False
me_cube_001.use_remesh_preserve_attributes = False
me_cube_001.use_mirror_vertex_groups = False
me_cube_001.update()

# ---- objects
ob_light = bpy.data.objects.new('Light', light_light)
ob_camera = bpy.data.objects.new('Camera', cam_camera)
ob_cube = bpy.data.objects.new('Cube', me_cube_001)

# ---- transforms, parenting, visibility, modifiers, constraints
ob_light.location = (4.076, 1.005, 5.904)
ob_light.rotation_euler = (0.6503, 0.05522, 1.866)
ob_light.lock_rotations_4d = False
ob_light.empty_display_type = 'ARROWS'
ob_light.color = (0.0, 0.0, 0.0, 0.0)
ob_light.lineart.crease_threshold = 0.0
ob_camera.location = (7.359, -6.926, 4.958)
ob_camera.rotation_euler = (1.109, 0.0, 0.8149)
ob_camera.lock_rotations_4d = False
ob_camera.empty_display_type = 'ARROWS'
ob_camera.color = (0.0, 0.0, 0.0, 0.0)
ob_camera.display_type = 'WIRE'
ob_camera.lineart.crease_threshold = 0.0
ob_cube.location = (0.0, 0.0, 0.0)
ob_cube.scale = (4.99, 4.99, 0.3493)
ob_cube.lineart.crease_threshold = 0.0

# ---- collection membership
col_collection.objects.link(ob_light)
col_collection.objects.link(ob_camera)
col_collection.objects.link(ob_cube)

# ---- scene / render settings (as saved in the file)
scene.camera = ob_camera
scene.frame_start = 1; scene.frame_end = 250; scene.frame_set(1)
scene.render.engine = 'BLENDER_EEVEE_NEXT'
scene.cycles.use_denoising = False
scene.cycles.samples = 128
scene.cycles.sampling_pattern = 'TABULATED_SOBOL'
scene.cycles.use_adaptive_sampling = False
scene.cycles.use_light_tree = False
scene.view_settings.view_transform = 'Filmic'
bpy.context.view_layer.update()
